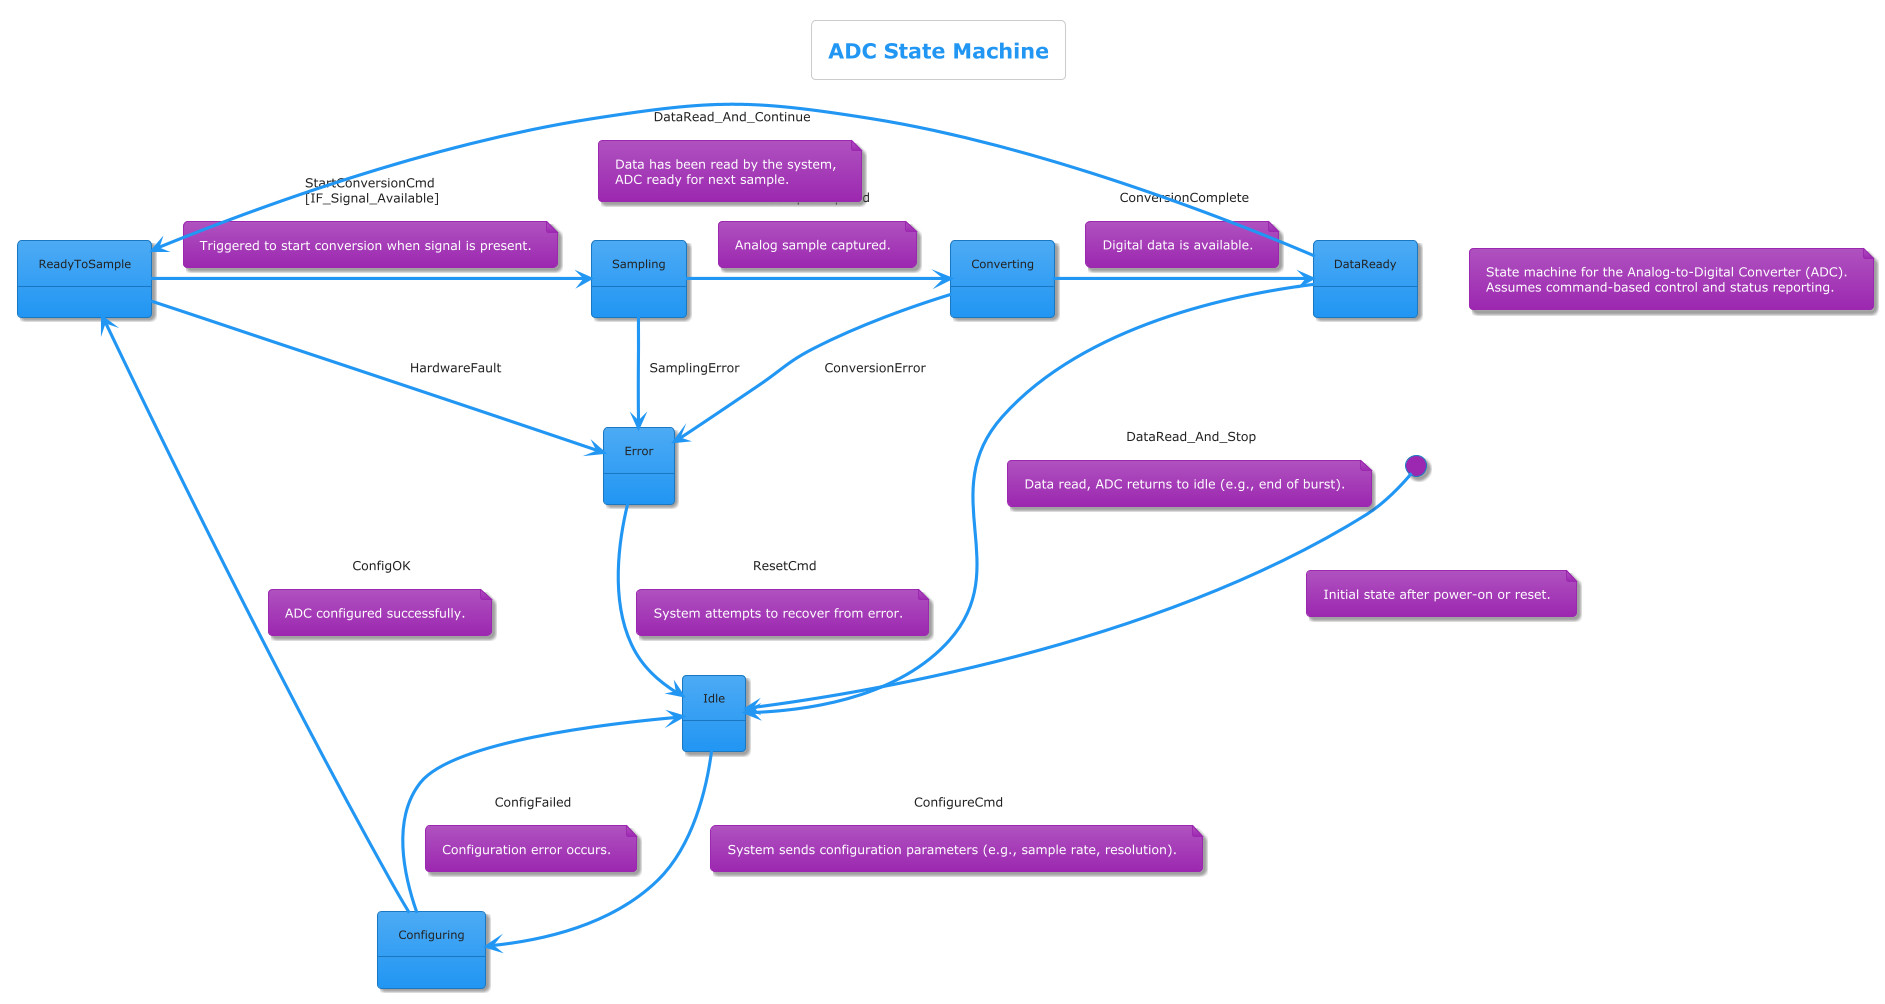

The diagram above was rendered by PlantUML. Its source (embedded in the PNG):
@startuml
!theme materia

title ADC State Machine

[*] --> Idle
note on link: Initial state after power-on or reset.

Idle -right-> Configuring : ConfigureCmd
note on link: System sends configuration parameters (e.g., sample rate, resolution).

Configuring --> Idle : ConfigFailed
note on link: Configuration error occurs.

Configuring -right-> ReadyToSample : ConfigOK
note on link: ADC configured successfully.

ReadyToSample -right-> Sampling : StartConversionCmd \n[IF_Signal_Available]
note on link: Triggered to start conversion when signal is present.

Sampling -right-> Converting : SampleAcquired
note on link: Analog sample captured.

Converting -right-> DataReady : ConversionComplete
note on link: Digital data is available.

DataReady -left-> ReadyToSample : DataRead_And_Continue
note on link: Data has been read by the system,\nADC ready for next sample.

DataReady --> Idle : DataRead_And_Stop
note on link: Data read, ADC returns to idle (e.g., end of burst).

' Generic error handling from active states
Sampling --> Error : SamplingError
Converting --> Error : ConversionError
ReadyToSample --> Error : HardwareFault

Error --> Idle : ResetCmd
note on link: System attempts to recover from error.

note "State machine for the Analog-to-Digital Converter (ADC).\nAssumes command-based control and status reporting." as N1
@enduml